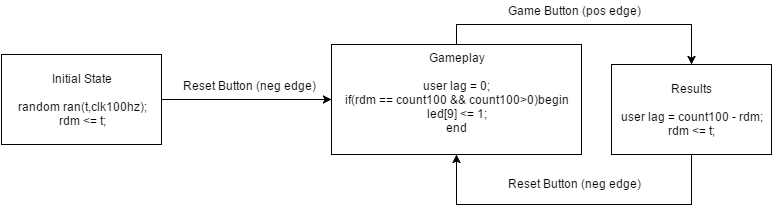

The diagram above was exported from draw.io. Its source (the exported page's mxGraphModel, read from the mxfile embedded in the PNG):
<mxGraphModel dx="1434" dy="804" grid="1" gridSize="10" guides="1" tooltips="1" connect="1" arrows="1" fold="1" page="1" pageScale="1" pageWidth="826" pageHeight="1169" background="#ffffff" math="0" shadow="0">
  <root>
    <mxCell id="0" />
    <mxCell id="1" parent="0" />
    <mxCell id="2" style="edgeStyle=orthogonalEdgeStyle;rounded=0;html=1;exitX=1;exitY=0.5;entryX=0;entryY=0.5;jettySize=auto;orthogonalLoop=1;" edge="1" source="3" target="5" parent="1">
      <mxGeometry x="190" y="285" as="geometry" />
    </mxCell>
    <mxCell id="3" value="Initial State&lt;div&gt;&lt;br&gt;&lt;/div&gt;&lt;div&gt;random ran(t,clk100hz);&lt;br&gt;&lt;/div&gt;&lt;div&gt;rdm &amp;lt;= t;&lt;br&gt;&lt;/div&gt;" style="whiteSpace=wrap;html=1;" vertex="1" parent="1">
      <mxGeometry x="30" y="240" width="160" height="90" as="geometry" />
    </mxCell>
    <mxCell id="4" style="edgeStyle=orthogonalEdgeStyle;rounded=0;html=1;exitX=0.5;exitY=0;entryX=0.5;entryY=0;jettySize=auto;orthogonalLoop=1;" edge="1" source="5" target="8" parent="1">
      <mxGeometry x="485" y="210" as="geometry" />
    </mxCell>
    <mxCell id="5" value="Gameplay&lt;div&gt;&lt;br&gt;&lt;/div&gt;&lt;div&gt;&lt;span&gt;user lag = 0;&lt;/span&gt;&lt;br&gt;&lt;/div&gt;&lt;div&gt;&lt;span&gt;&lt;div&gt;if(rdm == count100 &amp;amp;&amp;amp; count100&amp;gt;0)begin&lt;/div&gt;&lt;div&gt;led[9] &amp;lt;= 1;&lt;/div&gt;&lt;div&gt;end&lt;/div&gt;&lt;/span&gt;&lt;/div&gt;&lt;div&gt;&lt;span&gt;&lt;br&gt;&lt;/span&gt;&lt;/div&gt;" style="whiteSpace=wrap;html=1;" vertex="1" parent="1">
      <mxGeometry x="360" y="230" width="250" height="110" as="geometry" />
    </mxCell>
    <mxCell id="6" style="edgeStyle=orthogonalEdgeStyle;rounded=0;html=1;exitX=0.5;exitY=0;entryX=0.5;entryY=0;jettySize=auto;orthogonalLoop=1;" edge="1" source="5" target="5" parent="1">
      <mxGeometry x="485" y="230" as="geometry" />
    </mxCell>
    <mxCell id="7" style="edgeStyle=orthogonalEdgeStyle;rounded=0;html=1;exitX=0.5;exitY=1;entryX=0.5;entryY=1;jettySize=auto;orthogonalLoop=1;" edge="1" source="8" target="5" parent="1">
      <mxGeometry x="485" y="340" as="geometry">
        <Array as="points">
          <mxPoint x="720" y="390" />
          <mxPoint x="485" y="390" />
        </Array>
      </mxGeometry>
    </mxCell>
    <mxCell id="8" value="Results&lt;div&gt;&lt;br&gt;&lt;/div&gt;&lt;div&gt;user lag = count100 - rdm;&lt;/div&gt;&lt;div&gt;&lt;span&gt;rdm &amp;lt;= t;&lt;/span&gt;&lt;br&gt;&lt;/div&gt;" style="whiteSpace=wrap;html=1;" vertex="1" parent="1">
      <mxGeometry x="640" y="250" width="160" height="90" as="geometry" />
    </mxCell>
    <mxCell id="9" value="Reset Button (neg edge)" style="text;html=1;resizable=0;points=[];autosize=1;align=left;verticalAlign=top;spacingTop=-4;" vertex="1" parent="1">
      <mxGeometry x="210" y="262" width="150" height="20" as="geometry" />
    </mxCell>
    <mxCell id="10" style="edgeStyle=orthogonalEdgeStyle;rounded=0;html=1;exitX=0.25;exitY=0;entryX=0.25;entryY=0;jettySize=auto;orthogonalLoop=1;" edge="1" source="3" target="3" parent="1">
      <mxGeometry x="70" y="240" as="geometry" />
    </mxCell>
    <mxCell id="11" value="Game Button (pos edge)" style="text;html=1;resizable=0;points=[];autosize=1;align=left;verticalAlign=top;spacingTop=-4;" vertex="1" parent="1">
      <mxGeometry x="535" y="187" width="150" height="20" as="geometry" />
    </mxCell>
    <mxCell id="12" value="Reset Button (neg edge)" style="text;html=1;resizable=0;points=[];autosize=1;align=left;verticalAlign=top;spacingTop=-4;" vertex="1" parent="1">
      <mxGeometry x="535" y="360" width="150" height="20" as="geometry" />
    </mxCell>
  </root>
</mxGraphModel>